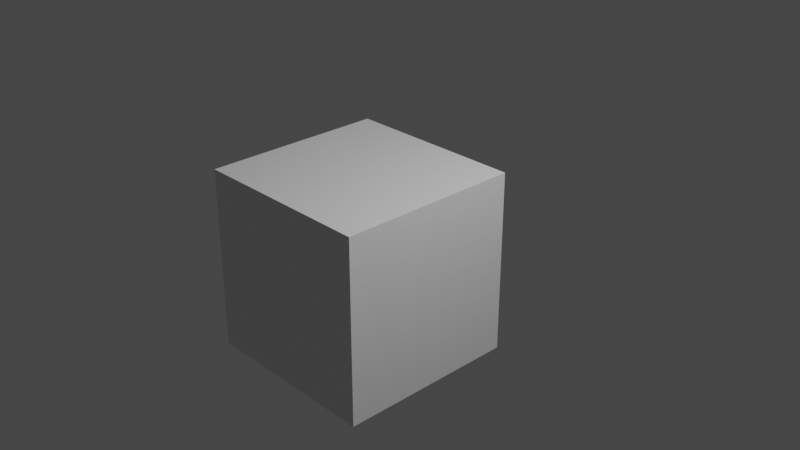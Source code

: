 # Source: flower_with_bg_pic.blend  (saved by Blender 2.82.1; exported with 4.5.12 LTS)
import bpy
from mathutils import Matrix  # noqa: F401  (used for matrix-valued properties, if any)

bpy.ops.wm.read_factory_settings(use_empty=True)
scene = bpy.context.scene
scene.name = 'Scene'

# ---- collections
col_collection_1 = bpy.data.collections.new('Collection 1'); scene.collection.children.link(col_collection_1)

# ---- materials (node trees are filled in below, after node groups)
mat_material = bpy.data.materials.new('Material')
mat_material.alpha_threshold = 0.0
mat_material.use_transparent_shadow = False
mat_material.line_color = (0.0, 0.0, 0.0, 1.0)

# ---- material node trees
mat_material.use_nodes = True; mat_material.node_tree.nodes.clear()
_N = mat_material.node_tree.nodes; _L = mat_material.node_tree.links
n0 = _N.new('ShaderNodeOutputMaterial'); n0.name = 'Material Output'; n0.location = (300, 300)
n1 = _N.new('ShaderNodeBsdfPrincipled'); n1.name = 'Principled BSDF'; n1.location = (10, 300)
n1.distribution = 'GGX'
n1.subsurface_method = 'BURLEY'
n1.inputs[2].default_value = 0.4
n1.inputs[3].default_value = 1.45
n1.inputs[27].default_value = (0.0, 0.0, 0.0, 1.0)
n1.inputs[28].default_value = 1.0
_L.new(n1.outputs[0], n0.inputs[0])
n0.is_active_output = True

# ---- world
world_world = bpy.data.worlds.new('World'); scene.world = world_world
world_world.color = (0.05088, 0.05088, 0.05088)
world_world.use_sun_shadow = False
world_world.sun_shadow_jitter_overblur = 0.0

# ---- cameras
cam_camera = bpy.data.cameras.new('Camera')
cam_camera.clip_end = 100.0
cam_camera.ortho_scale = 7.314

# ---- lights
light_light = bpy.data.lights.new('Light', 'POINT')
light_light.transmission_factor = 0.0
light_light.energy = 1000.0
light_light.shadow_soft_size = 0.1
light_light.shadow_maximum_resolution = 0.006
light_light.use_absolute_resolution = True

# ---- meshes
me_cube = bpy.data.meshes.new('Cube')
me_cube.from_pydata([(1.0, 1.0, 1.0), (1.0, 1.0, -1.0), (1.0, -1.0, 1.0), (1.0, -1.0, -1.0), (-1.0, 1.0, 1.0), (-1.0, 1.0, -1.0), (-1.0, -1.0, 1.0), (-1.0, -1.0, -1.0)], [], [(0, 4, 6, 2), (3, 2, 6, 7), (7, 6, 4, 5), (5, 1, 3, 7), (1, 0, 2, 3), (5, 4, 0, 1)])
_uv = me_cube.uv_layers.new(name='UVMap')
_uv.uv.foreach_set('vector', [0.625, 0.5, 0.875, 0.5, 0.875, 0.75, 0.625, 0.75, 0.375, 0.75, 0.625, 0.75, 0.625, 1.0, 0.375, 1.0, 0.375, 0.0, 0.625, 0.0, 0.625, 0.25, 0.375, 0.25, 0.125, 0.5, 0.375, 0.5, 0.375, 0.75, 0.125, 0.75, 0.375, 0.5, 0.625, 0.5, 0.625, 0.75, 0.375, 0.75, 0.375, 0.25, 0.625, 0.25, 0.625, 0.5, 0.375, 0.5])
me_cube.materials.append(mat_material)
me_cube.use_remesh_preserve_volume = False
me_cube.use_remesh_preserve_attributes = False
me_cube.use_mirror_vertex_groups = False
me_cube.update()

# ---- objects
ob_cube = bpy.data.objects.new('Cube', me_cube)
ob_light = bpy.data.objects.new('Light', light_light)
ob_camera = bpy.data.objects.new('Camera', cam_camera)
ob_empty = bpy.data.objects.new('Empty', None)

# ---- transforms, parenting, visibility, modifiers, constraints
ob_cube.location = (0.0, 0.0, 0.0)
ob_cube.lock_rotations_4d = False
ob_cube.empty_display_type = 'ARROWS'
ob_cube.lineart.crease_threshold = 0.0
ob_light.location = (4.076, 1.005, 5.904)
ob_light.rotation_euler = (0.6503, 0.05522, 1.866)
ob_light.lock_rotations_4d = False
ob_light.empty_display_type = 'ARROWS'
ob_light.color = (0.0, 0.0, 0.0, 0.0)
ob_light.lineart.crease_threshold = 0.0
ob_camera.location = (7.481, -6.508, 5.344)
ob_camera.rotation_euler = (1.109, 0.0, 0.8149)
ob_camera.lock_rotations_4d = False
ob_camera.empty_display_type = 'ARROWS'
ob_camera.color = (0.0, 0.0, 0.0, 0.0)
ob_camera.display_type = 'WIRE'
ob_camera.lineart.crease_threshold = 0.0
ob_empty.location = (0.0, 0.0, 2.076)
ob_empty.rotation_euler = (1.571, -0.0, 0.0)
ob_empty.empty_display_type = 'IMAGE'
ob_empty.empty_display_size = 5.0
ob_empty.empty_image_depth = 'BACK'
ob_empty.empty_image_side = 'FRONT'
ob_empty.lineart.crease_threshold = 0.0

# ---- collection membership
col_collection_1.objects.link(ob_cube)
col_collection_1.objects.link(ob_light)
col_collection_1.objects.link(ob_camera)
col_collection_1.objects.link(ob_empty)

# ---- scene / render settings (as saved in the file)
scene.camera = ob_camera
scene.frame_start = 1; scene.frame_end = 250; scene.frame_set(1)
scene.render.engine = 'BLENDER_EEVEE_NEXT'
scene.cycles.use_denoising = False
scene.cycles.samples = 128
scene.cycles.sampling_pattern = 'TABULATED_SOBOL'
scene.cycles.use_adaptive_sampling = False
scene.cycles.use_light_tree = False
scene.view_settings.view_transform = 'Filmic'
bpy.context.view_layer.update()
